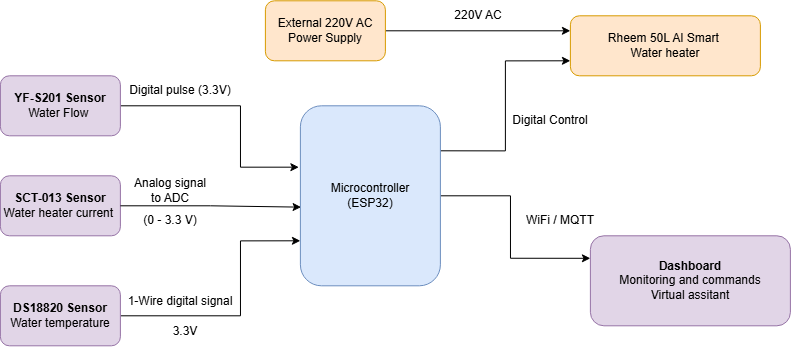

The diagram above was exported from draw.io. Its source (the exported page's mxGraphModel, read from the mxfile embedded in the PNG):
<mxGraphModel dx="1191" dy="642" grid="1" gridSize="10" guides="1" tooltips="1" connect="1" arrows="1" fold="1" page="1" pageScale="1" pageWidth="850" pageHeight="1100" math="0" shadow="0">
  <root>
    <mxCell id="0" />
    <mxCell id="1" parent="0" />
    <mxCell id="XYUKIWS2pkucQNbWqxjO-20" edge="1" parent="1" source="AOGFjGg1Z1YeF3-bNhdM-1" style="edgeStyle=orthogonalEdgeStyle;rounded=0;orthogonalLoop=1;jettySize=auto;html=1;entryX=0;entryY=0.25;entryDx=0;entryDy=0;" target="XYUKIWS2pkucQNbWqxjO-4">
      <mxGeometry relative="1" as="geometry">
        <Array as="points">
          <mxPoint x="550" y="280" />
          <mxPoint x="550" y="342.56" />
        </Array>
      </mxGeometry>
    </mxCell>
    <mxCell id="XYUKIWS2pkucQNbWqxjO-22" edge="1" parent="1" source="AOGFjGg1Z1YeF3-bNhdM-1" style="edgeStyle=orthogonalEdgeStyle;rounded=0;orthogonalLoop=1;jettySize=auto;html=1;exitX=1;exitY=0.25;exitDx=0;exitDy=0;entryX=0;entryY=0.75;entryDx=0;entryDy=0;" target="XYUKIWS2pkucQNbWqxjO-3">
      <mxGeometry relative="1" as="geometry" />
    </mxCell>
    <mxCell id="AOGFjGg1Z1YeF3-bNhdM-1" parent="1" style="rounded=1;whiteSpace=wrap;html=1;fillColor=#dae8fc;strokeColor=#6c8ebf;" value="Microcontroller&lt;div&gt;(ESP32)&lt;/div&gt;" vertex="1">
      <mxGeometry height="180" width="140" x="340" y="190" as="geometry" />
    </mxCell>
    <mxCell id="XYUKIWS2pkucQNbWqxjO-23" edge="1" parent="1" source="XYUKIWS2pkucQNbWqxjO-2" style="edgeStyle=orthogonalEdgeStyle;rounded=0;orthogonalLoop=1;jettySize=auto;html=1;entryX=0;entryY=0.25;entryDx=0;entryDy=0;" target="XYUKIWS2pkucQNbWqxjO-3">
      <mxGeometry relative="1" as="geometry" />
    </mxCell>
    <mxCell id="XYUKIWS2pkucQNbWqxjO-2" parent="1" style="rounded=1;whiteSpace=wrap;html=1;fillColor=#ffe6cc;strokeColor=#d79b00;" value="&lt;div&gt;External 220V AC Power Supply&lt;/div&gt;" vertex="1">
      <mxGeometry height="60" width="120" x="305" y="85" as="geometry" />
    </mxCell>
    <mxCell id="XYUKIWS2pkucQNbWqxjO-3" parent="1" style="rounded=1;whiteSpace=wrap;html=1;fillColor=#ffe6cc;strokeColor=#d79b00;" value="Rheem 50L AI Smart&amp;nbsp;&lt;div&gt;Water heater&lt;/div&gt;" vertex="1">
      <mxGeometry height="60" width="190" x="610" y="100" as="geometry" />
    </mxCell>
    <mxCell id="XYUKIWS2pkucQNbWqxjO-4" parent="1" style="rounded=1;whiteSpace=wrap;html=1;fillColor=#e1d5e7;strokeColor=#9673a6;" value="&lt;b&gt;Dashboard&lt;/b&gt;&lt;div&gt;Monitoring and commands&lt;/div&gt;&lt;div&gt;Virtual assitant&lt;/div&gt;" vertex="1">
      <mxGeometry height="90" width="200" x="630" y="320" as="geometry" />
    </mxCell>
    <mxCell id="XYUKIWS2pkucQNbWqxjO-15" edge="1" parent="1" source="XYUKIWS2pkucQNbWqxjO-9" style="edgeStyle=orthogonalEdgeStyle;rounded=0;orthogonalLoop=1;jettySize=auto;html=1;entryX=-0.011;entryY=0.341;entryDx=0;entryDy=0;entryPerimeter=0;" target="AOGFjGg1Z1YeF3-bNhdM-1">
      <mxGeometry relative="1" as="geometry">
        <Array as="points">
          <mxPoint x="280.08" y="190" />
          <mxPoint x="280.08" y="251.38" />
        </Array>
      </mxGeometry>
    </mxCell>
    <mxCell id="XYUKIWS2pkucQNbWqxjO-9" parent="1" style="rounded=1;whiteSpace=wrap;html=1;fillColor=#e1d5e7;strokeColor=#9673a6;" value="&lt;b&gt;YF-S201 Sensor&lt;/b&gt;&lt;div&gt;Water Flow&amp;nbsp;&lt;/div&gt;" vertex="1">
      <mxGeometry height="60" width="120" x="40" y="160" as="geometry" />
    </mxCell>
    <mxCell id="XYUKIWS2pkucQNbWqxjO-10" parent="1" style="rounded=1;whiteSpace=wrap;html=1;fillColor=#e1d5e7;strokeColor=#9673a6;" value="&lt;b&gt;SCT-013 Sensor&lt;/b&gt;&lt;div&gt;Water heater current&amp;nbsp;&lt;/div&gt;" vertex="1">
      <mxGeometry height="60" width="120" x="40" y="260" as="geometry" />
    </mxCell>
    <mxCell id="XYUKIWS2pkucQNbWqxjO-30" edge="1" parent="1" source="XYUKIWS2pkucQNbWqxjO-11" style="edgeStyle=orthogonalEdgeStyle;rounded=0;orthogonalLoop=1;jettySize=auto;html=1;entryX=0;entryY=0.75;entryDx=0;entryDy=0;exitX=1;exitY=0.5;exitDx=0;exitDy=0;" target="AOGFjGg1Z1YeF3-bNhdM-1">
      <mxGeometry relative="1" as="geometry">
        <Array as="points">
          <mxPoint x="280" y="400" />
          <mxPoint x="280" y="325" />
        </Array>
      </mxGeometry>
    </mxCell>
    <mxCell id="XYUKIWS2pkucQNbWqxjO-11" parent="1" style="rounded=1;whiteSpace=wrap;html=1;fillColor=#e1d5e7;strokeColor=#9673a6;" value="&lt;b&gt;DS18820 Sensor&lt;/b&gt;&lt;div&gt;Water temperature&lt;/div&gt;" vertex="1">
      <mxGeometry height="60" width="120" x="40" y="370" as="geometry" />
    </mxCell>
    <mxCell id="XYUKIWS2pkucQNbWqxjO-17" edge="1" parent="1" source="XYUKIWS2pkucQNbWqxjO-10" style="edgeStyle=orthogonalEdgeStyle;rounded=0;orthogonalLoop=1;jettySize=auto;html=1;entryX=0.005;entryY=0.563;entryDx=0;entryDy=0;entryPerimeter=0;" target="AOGFjGg1Z1YeF3-bNhdM-1">
      <mxGeometry relative="1" as="geometry" />
    </mxCell>
    <mxCell id="XYUKIWS2pkucQNbWqxjO-28" parent="1" style="text;html=1;whiteSpace=wrap;strokeColor=none;fillColor=none;align=center;verticalAlign=middle;rounded=0;" value="Analog signal to ADC" vertex="1">
      <mxGeometry height="30" width="80" x="170" y="260" as="geometry" />
    </mxCell>
    <mxCell id="XYUKIWS2pkucQNbWqxjO-29" parent="1" style="text;html=1;whiteSpace=wrap;strokeColor=none;fillColor=none;align=center;verticalAlign=middle;rounded=0;" value="(0 - 3.3 V)" vertex="1">
      <mxGeometry height="30" width="80" x="170" y="290" as="geometry" />
    </mxCell>
    <mxCell id="XYUKIWS2pkucQNbWqxjO-31" parent="1" style="text;html=1;whiteSpace=wrap;strokeColor=none;fillColor=none;align=center;verticalAlign=middle;rounded=0;" value="Digital pulse (3.3V)" vertex="1">
      <mxGeometry height="30" width="110" x="165" y="160" as="geometry" />
    </mxCell>
    <mxCell id="XYUKIWS2pkucQNbWqxjO-33" parent="1" style="text;html=1;whiteSpace=wrap;strokeColor=none;fillColor=none;align=center;verticalAlign=middle;rounded=0;" value="1-Wire digital signal" vertex="1">
      <mxGeometry height="30" width="120" x="160" y="371" as="geometry" />
    </mxCell>
    <mxCell id="XYUKIWS2pkucQNbWqxjO-34" parent="1" style="text;html=1;whiteSpace=wrap;strokeColor=none;fillColor=none;align=center;verticalAlign=middle;rounded=0;" value="3.3V" vertex="1">
      <mxGeometry height="30" width="120" x="165" y="401" as="geometry" />
    </mxCell>
    <mxCell id="XYUKIWS2pkucQNbWqxjO-35" parent="1" style="text;html=1;whiteSpace=wrap;strokeColor=none;fillColor=none;align=center;verticalAlign=middle;rounded=0;" value="WiFi / MQTT" vertex="1">
      <mxGeometry height="30" width="120" x="540" y="290" as="geometry" />
    </mxCell>
    <mxCell id="XYUKIWS2pkucQNbWqxjO-36" parent="1" style="text;html=1;whiteSpace=wrap;strokeColor=none;fillColor=none;align=center;verticalAlign=middle;rounded=0;" value="Digital Control" vertex="1">
      <mxGeometry height="30" width="120" x="530" y="190" as="geometry" />
    </mxCell>
    <mxCell id="XYUKIWS2pkucQNbWqxjO-37" parent="1" style="text;html=1;whiteSpace=wrap;strokeColor=none;fillColor=none;align=center;verticalAlign=middle;rounded=0;" value="220V AC" vertex="1">
      <mxGeometry height="30" width="120" x="458" y="85" as="geometry" />
    </mxCell>
  </root>
</mxGraphModel>